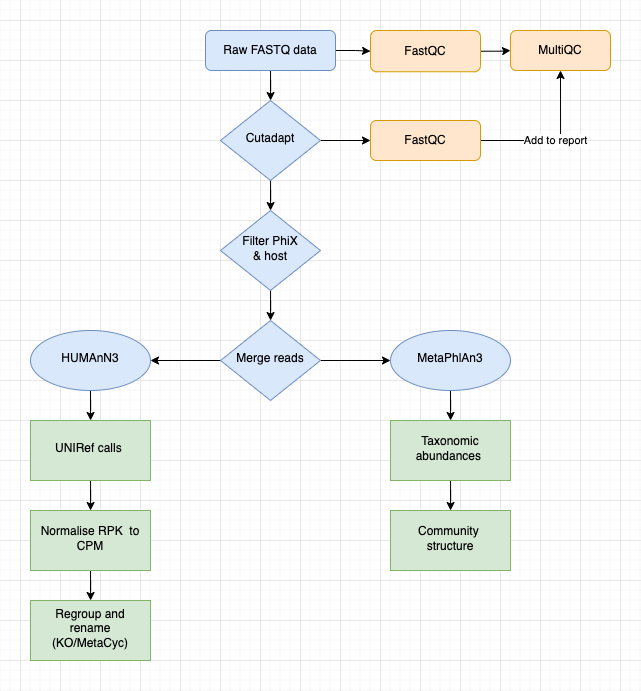

The diagram above was exported from draw.io. Its source (the exported page's mxGraphModel, read from the mxfile embedded in the PNG):
<mxGraphModel dx="1113" dy="722" grid="1" gridSize="10" guides="1" tooltips="1" connect="1" arrows="1" fold="1" page="1" pageScale="1" pageWidth="827" pageHeight="1169" math="0" shadow="0">
  <root>
    <mxCell id="WIyWlLk6GJQsqaUBKTNV-0" />
    <mxCell id="WIyWlLk6GJQsqaUBKTNV-1" parent="WIyWlLk6GJQsqaUBKTNV-0" />
    <mxCell id="T2DW1U5ZIqG15VQPc4_1-1" value="" style="edgeStyle=orthogonalEdgeStyle;rounded=0;orthogonalLoop=1;jettySize=auto;html=1;" edge="1" parent="WIyWlLk6GJQsqaUBKTNV-1" source="WIyWlLk6GJQsqaUBKTNV-3" target="T2DW1U5ZIqG15VQPc4_1-0">
      <mxGeometry relative="1" as="geometry" />
    </mxCell>
    <mxCell id="T2DW1U5ZIqG15VQPc4_1-15" value="" style="edgeStyle=orthogonalEdgeStyle;rounded=0;orthogonalLoop=1;jettySize=auto;html=1;" edge="1" parent="WIyWlLk6GJQsqaUBKTNV-1" source="WIyWlLk6GJQsqaUBKTNV-3" target="WIyWlLk6GJQsqaUBKTNV-6">
      <mxGeometry relative="1" as="geometry" />
    </mxCell>
    <mxCell id="WIyWlLk6GJQsqaUBKTNV-3" value="Raw FASTQ data" style="rounded=1;whiteSpace=wrap;html=1;fontSize=12;glass=0;strokeWidth=1;shadow=0;fillColor=#dae8fc;strokeColor=#6c8ebf;" parent="WIyWlLk6GJQsqaUBKTNV-1" vertex="1">
      <mxGeometry x="305" y="90" width="130" height="40" as="geometry" />
    </mxCell>
    <mxCell id="T2DW1U5ZIqG15VQPc4_1-13" value="" style="edgeStyle=orthogonalEdgeStyle;rounded=0;orthogonalLoop=1;jettySize=auto;html=1;" edge="1" parent="WIyWlLk6GJQsqaUBKTNV-1" source="WIyWlLk6GJQsqaUBKTNV-6" target="WIyWlLk6GJQsqaUBKTNV-10">
      <mxGeometry relative="1" as="geometry" />
    </mxCell>
    <mxCell id="T2DW1U5ZIqG15VQPc4_1-14" value="" style="edgeStyle=orthogonalEdgeStyle;rounded=0;orthogonalLoop=1;jettySize=auto;html=1;" edge="1" parent="WIyWlLk6GJQsqaUBKTNV-1" source="WIyWlLk6GJQsqaUBKTNV-6" target="WIyWlLk6GJQsqaUBKTNV-7">
      <mxGeometry relative="1" as="geometry" />
    </mxCell>
    <mxCell id="WIyWlLk6GJQsqaUBKTNV-6" value="Cutadapt" style="rhombus;whiteSpace=wrap;html=1;shadow=0;fontFamily=Helvetica;fontSize=12;align=center;strokeWidth=1;spacing=6;spacingTop=-4;fillColor=#dae8fc;strokeColor=#6c8ebf;" parent="WIyWlLk6GJQsqaUBKTNV-1" vertex="1">
      <mxGeometry x="320" y="160" width="100" height="80" as="geometry" />
    </mxCell>
    <mxCell id="T2DW1U5ZIqG15VQPc4_1-6" value="Add to report" style="edgeStyle=orthogonalEdgeStyle;rounded=0;orthogonalLoop=1;jettySize=auto;html=1;entryX=0.5;entryY=1;entryDx=0;entryDy=0;" edge="1" parent="WIyWlLk6GJQsqaUBKTNV-1" source="WIyWlLk6GJQsqaUBKTNV-7" target="T2DW1U5ZIqG15VQPc4_1-2">
      <mxGeometry relative="1" as="geometry">
        <mxPoint x="640" y="220" as="targetPoint" />
      </mxGeometry>
    </mxCell>
    <mxCell id="WIyWlLk6GJQsqaUBKTNV-7" value="FastQC" style="rounded=1;whiteSpace=wrap;html=1;fontSize=12;glass=0;strokeWidth=1;shadow=0;fillColor=#ffe6cc;strokeColor=#d79b00;" parent="WIyWlLk6GJQsqaUBKTNV-1" vertex="1">
      <mxGeometry x="470" y="180" width="110" height="40" as="geometry" />
    </mxCell>
    <mxCell id="T2DW1U5ZIqG15VQPc4_1-12" value="" style="edgeStyle=orthogonalEdgeStyle;rounded=0;orthogonalLoop=1;jettySize=auto;html=1;" edge="1" parent="WIyWlLk6GJQsqaUBKTNV-1" source="WIyWlLk6GJQsqaUBKTNV-10" target="T2DW1U5ZIqG15VQPc4_1-11">
      <mxGeometry relative="1" as="geometry" />
    </mxCell>
    <mxCell id="WIyWlLk6GJQsqaUBKTNV-10" value="Filter PhiX&lt;br&gt;&amp;amp; host" style="rhombus;whiteSpace=wrap;html=1;shadow=0;fontFamily=Helvetica;fontSize=12;align=center;strokeWidth=1;spacing=6;spacingTop=-4;fillColor=#dae8fc;strokeColor=#6c8ebf;" parent="WIyWlLk6GJQsqaUBKTNV-1" vertex="1">
      <mxGeometry x="320" y="270" width="100" height="80" as="geometry" />
    </mxCell>
    <mxCell id="T2DW1U5ZIqG15VQPc4_1-3" value="" style="edgeStyle=orthogonalEdgeStyle;rounded=0;orthogonalLoop=1;jettySize=auto;html=1;" edge="1" parent="WIyWlLk6GJQsqaUBKTNV-1" source="T2DW1U5ZIqG15VQPc4_1-0" target="T2DW1U5ZIqG15VQPc4_1-2">
      <mxGeometry relative="1" as="geometry" />
    </mxCell>
    <mxCell id="T2DW1U5ZIqG15VQPc4_1-0" value="FastQC" style="whiteSpace=wrap;html=1;fillColor=#ffe6cc;strokeColor=#d79b00;rounded=1;glass=0;strokeWidth=1;shadow=0;" vertex="1" parent="WIyWlLk6GJQsqaUBKTNV-1">
      <mxGeometry x="470" y="90" width="110" height="41.25" as="geometry" />
    </mxCell>
    <mxCell id="T2DW1U5ZIqG15VQPc4_1-2" value="MultiQC" style="whiteSpace=wrap;html=1;fillColor=#ffe6cc;strokeColor=#d79b00;rounded=1;glass=0;strokeWidth=1;shadow=0;" vertex="1" parent="WIyWlLk6GJQsqaUBKTNV-1">
      <mxGeometry x="610" y="90" width="100" height="40" as="geometry" />
    </mxCell>
    <mxCell id="T2DW1U5ZIqG15VQPc4_1-17" value="" style="edgeStyle=orthogonalEdgeStyle;rounded=0;orthogonalLoop=1;jettySize=auto;html=1;" edge="1" parent="WIyWlLk6GJQsqaUBKTNV-1" source="T2DW1U5ZIqG15VQPc4_1-11" target="T2DW1U5ZIqG15VQPc4_1-16">
      <mxGeometry relative="1" as="geometry" />
    </mxCell>
    <mxCell id="T2DW1U5ZIqG15VQPc4_1-19" value="" style="edgeStyle=orthogonalEdgeStyle;rounded=0;orthogonalLoop=1;jettySize=auto;html=1;" edge="1" parent="WIyWlLk6GJQsqaUBKTNV-1" source="T2DW1U5ZIqG15VQPc4_1-11" target="T2DW1U5ZIqG15VQPc4_1-18">
      <mxGeometry relative="1" as="geometry" />
    </mxCell>
    <mxCell id="T2DW1U5ZIqG15VQPc4_1-11" value="Merge reads" style="rhombus;whiteSpace=wrap;html=1;shadow=0;fontFamily=Helvetica;fontSize=12;align=center;strokeWidth=1;spacing=6;spacingTop=-4;fillColor=#dae8fc;strokeColor=#6c8ebf;" vertex="1" parent="WIyWlLk6GJQsqaUBKTNV-1">
      <mxGeometry x="320" y="380" width="100" height="80" as="geometry" />
    </mxCell>
    <mxCell id="T2DW1U5ZIqG15VQPc4_1-23" value="" style="edgeStyle=orthogonalEdgeStyle;rounded=0;orthogonalLoop=1;jettySize=auto;html=1;" edge="1" parent="WIyWlLk6GJQsqaUBKTNV-1" source="T2DW1U5ZIqG15VQPc4_1-16" target="T2DW1U5ZIqG15VQPc4_1-22">
      <mxGeometry relative="1" as="geometry" />
    </mxCell>
    <mxCell id="T2DW1U5ZIqG15VQPc4_1-16" value="MetaPhlAn3" style="ellipse;whiteSpace=wrap;html=1;fillColor=#dae8fc;strokeColor=#6c8ebf;shadow=0;strokeWidth=1;spacing=6;spacingTop=-4;" vertex="1" parent="WIyWlLk6GJQsqaUBKTNV-1">
      <mxGeometry x="490" y="390" width="120" height="60" as="geometry" />
    </mxCell>
    <mxCell id="T2DW1U5ZIqG15VQPc4_1-25" value="" style="edgeStyle=orthogonalEdgeStyle;rounded=0;orthogonalLoop=1;jettySize=auto;html=1;" edge="1" parent="WIyWlLk6GJQsqaUBKTNV-1" source="T2DW1U5ZIqG15VQPc4_1-18" target="T2DW1U5ZIqG15VQPc4_1-24">
      <mxGeometry relative="1" as="geometry" />
    </mxCell>
    <mxCell id="T2DW1U5ZIqG15VQPc4_1-18" value="HUMAnN3" style="ellipse;whiteSpace=wrap;html=1;fillColor=#dae8fc;strokeColor=#6c8ebf;shadow=0;strokeWidth=1;spacing=6;spacingTop=-4;" vertex="1" parent="WIyWlLk6GJQsqaUBKTNV-1">
      <mxGeometry x="130" y="390" width="120" height="60" as="geometry" />
    </mxCell>
    <mxCell id="T2DW1U5ZIqG15VQPc4_1-27" value="" style="edgeStyle=orthogonalEdgeStyle;rounded=0;orthogonalLoop=1;jettySize=auto;html=1;" edge="1" parent="WIyWlLk6GJQsqaUBKTNV-1" source="T2DW1U5ZIqG15VQPc4_1-22" target="T2DW1U5ZIqG15VQPc4_1-26">
      <mxGeometry relative="1" as="geometry" />
    </mxCell>
    <mxCell id="T2DW1U5ZIqG15VQPc4_1-22" value="Taxonomic abundances&amp;nbsp;" style="whiteSpace=wrap;html=1;fillColor=#d5e8d4;strokeColor=#82b366;shadow=0;strokeWidth=1;spacing=6;spacingTop=-4;" vertex="1" parent="WIyWlLk6GJQsqaUBKTNV-1">
      <mxGeometry x="490" y="480" width="120" height="60" as="geometry" />
    </mxCell>
    <mxCell id="T2DW1U5ZIqG15VQPc4_1-29" value="" style="edgeStyle=orthogonalEdgeStyle;rounded=0;orthogonalLoop=1;jettySize=auto;html=1;" edge="1" parent="WIyWlLk6GJQsqaUBKTNV-1" source="T2DW1U5ZIqG15VQPc4_1-24" target="T2DW1U5ZIqG15VQPc4_1-28">
      <mxGeometry relative="1" as="geometry" />
    </mxCell>
    <mxCell id="T2DW1U5ZIqG15VQPc4_1-24" value="UNIRef calls&amp;nbsp;" style="whiteSpace=wrap;html=1;fillColor=#d5e8d4;strokeColor=#82b366;shadow=0;strokeWidth=1;spacing=6;spacingTop=-4;" vertex="1" parent="WIyWlLk6GJQsqaUBKTNV-1">
      <mxGeometry x="130" y="480" width="120" height="60" as="geometry" />
    </mxCell>
    <mxCell id="T2DW1U5ZIqG15VQPc4_1-26" value="Community&amp;nbsp; structure" style="whiteSpace=wrap;html=1;fillColor=#d5e8d4;strokeColor=#82b366;shadow=0;strokeWidth=1;spacing=6;spacingTop=-4;" vertex="1" parent="WIyWlLk6GJQsqaUBKTNV-1">
      <mxGeometry x="490" y="570" width="120" height="60" as="geometry" />
    </mxCell>
    <mxCell id="T2DW1U5ZIqG15VQPc4_1-31" value="" style="edgeStyle=orthogonalEdgeStyle;rounded=0;orthogonalLoop=1;jettySize=auto;html=1;" edge="1" parent="WIyWlLk6GJQsqaUBKTNV-1" source="T2DW1U5ZIqG15VQPc4_1-28" target="T2DW1U5ZIqG15VQPc4_1-30">
      <mxGeometry relative="1" as="geometry" />
    </mxCell>
    <mxCell id="T2DW1U5ZIqG15VQPc4_1-28" value="Normalise RPK&amp;nbsp; to CPM" style="whiteSpace=wrap;html=1;fillColor=#d5e8d4;strokeColor=#82b366;shadow=0;strokeWidth=1;spacing=6;spacingTop=-4;" vertex="1" parent="WIyWlLk6GJQsqaUBKTNV-1">
      <mxGeometry x="130" y="570" width="120" height="60" as="geometry" />
    </mxCell>
    <mxCell id="T2DW1U5ZIqG15VQPc4_1-30" value="Regroup and rename (KO/MetaCyc)" style="whiteSpace=wrap;html=1;fillColor=#d5e8d4;strokeColor=#82b366;shadow=0;strokeWidth=1;spacing=6;spacingTop=-4;" vertex="1" parent="WIyWlLk6GJQsqaUBKTNV-1">
      <mxGeometry x="130" y="660" width="120" height="60" as="geometry" />
    </mxCell>
  </root>
</mxGraphModel>